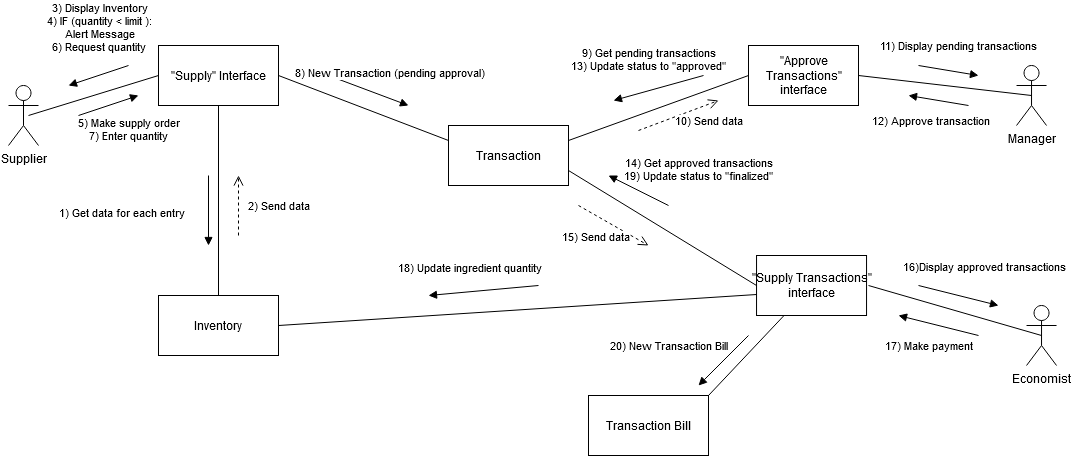

The diagram above was exported from draw.io. Its source (the exported page's mxGraphModel, read from the mxfile embedded in the PNG):
<mxGraphModel dx="1102" dy="583" grid="1" gridSize="10" guides="1" tooltips="1" connect="1" arrows="1" fold="1" page="1" pageScale="1" pageWidth="850" pageHeight="1100" math="0" shadow="0">
  <root>
    <mxCell id="0" />
    <mxCell id="1" parent="0" />
    <mxCell id="-AEX3xEtmCFgV7HEsbpR-1" value="Supplier" style="shape=umlActor;verticalLabelPosition=bottom;verticalAlign=top;html=1;outlineConnect=0;" vertex="1" parent="1">
      <mxGeometry x="70" y="170" width="30" height="60" as="geometry" />
    </mxCell>
    <mxCell id="-AEX3xEtmCFgV7HEsbpR-2" value="Transaction Bill" style="rounded=0;whiteSpace=wrap;html=1;" vertex="1" parent="1">
      <mxGeometry x="650" y="480" width="120" height="60" as="geometry" />
    </mxCell>
    <mxCell id="-AEX3xEtmCFgV7HEsbpR-3" value="Transaction" style="rounded=0;whiteSpace=wrap;html=1;" vertex="1" parent="1">
      <mxGeometry x="510" y="210" width="120" height="60" as="geometry" />
    </mxCell>
    <mxCell id="-AEX3xEtmCFgV7HEsbpR-4" value="Manager" style="shape=umlActor;verticalLabelPosition=bottom;verticalAlign=top;html=1;outlineConnect=0;" vertex="1" parent="1">
      <mxGeometry x="1078.04" y="150" width="30" height="60" as="geometry" />
    </mxCell>
    <mxCell id="-AEX3xEtmCFgV7HEsbpR-5" value="Economist" style="shape=umlActor;verticalLabelPosition=bottom;verticalAlign=top;html=1;outlineConnect=0;" vertex="1" parent="1">
      <mxGeometry x="1088.04" y="390" width="30" height="60" as="geometry" />
    </mxCell>
    <mxCell id="-AEX3xEtmCFgV7HEsbpR-6" value="&quot;Supply&quot; Interface" style="rounded=0;whiteSpace=wrap;html=1;" vertex="1" parent="1">
      <mxGeometry x="220" y="130" width="120" height="60" as="geometry" />
    </mxCell>
    <mxCell id="-AEX3xEtmCFgV7HEsbpR-7" value="&lt;div&gt;3) Display Inventory&lt;/div&gt;&lt;div&gt;4) IF (quantity &amp;lt; limit ):&lt;/div&gt;&lt;div&gt;Alert Message&lt;/div&gt;&lt;div&gt;6) Request quantity&lt;br&gt;&lt;/div&gt;" style="html=1;verticalAlign=bottom;endArrow=block;" edge="1" parent="1">
      <mxGeometry x="-0.2118" y="-18" width="80" relative="1" as="geometry">
        <mxPoint x="190" y="150" as="sourcePoint" />
        <mxPoint x="130" y="170" as="targetPoint" />
        <mxPoint as="offset" />
      </mxGeometry>
    </mxCell>
    <mxCell id="-AEX3xEtmCFgV7HEsbpR-8" value="&lt;div&gt;5) Make supply order&lt;br&gt;&lt;/div&gt;7) Enter quantity" style="html=1;verticalAlign=bottom;endArrow=block;" edge="1" parent="1">
      <mxGeometry x="0.2" y="-44" width="80" relative="1" as="geometry">
        <mxPoint x="140" y="200" as="sourcePoint" />
        <mxPoint x="200" y="180" as="targetPoint" />
        <mxPoint as="offset" />
      </mxGeometry>
    </mxCell>
    <mxCell id="-AEX3xEtmCFgV7HEsbpR-9" value="8) New Transaction (pending approval)" style="html=1;verticalAlign=bottom;endArrow=block;" edge="1" parent="1">
      <mxGeometry x="0.4118" y="15" width="80" relative="1" as="geometry">
        <mxPoint x="390" y="160" as="sourcePoint" />
        <mxPoint x="470" y="190" as="targetPoint" />
        <mxPoint as="offset" />
      </mxGeometry>
    </mxCell>
    <mxCell id="-AEX3xEtmCFgV7HEsbpR-10" value="&lt;div&gt;&quot;Approve&lt;/div&gt;&lt;div&gt;Transactions&quot; &lt;br&gt;&lt;/div&gt;&lt;div&gt;interface&lt;br&gt;&lt;/div&gt;" style="html=1;" vertex="1" parent="1">
      <mxGeometry x="810" y="130" width="110" height="60" as="geometry" />
    </mxCell>
    <mxCell id="-AEX3xEtmCFgV7HEsbpR-11" value="&lt;div&gt;9) Get pending transactions&lt;/div&gt;&lt;div&gt;13) Update status to &quot;approved&quot;&lt;br&gt;&lt;/div&gt;" style="html=1;verticalAlign=bottom;endArrow=block;" edge="1" parent="1">
      <mxGeometry x="0.1347" y="-15" width="80" relative="1" as="geometry">
        <mxPoint x="765" y="160" as="sourcePoint" />
        <mxPoint x="675" y="185" as="targetPoint" />
        <mxPoint as="offset" />
      </mxGeometry>
    </mxCell>
    <mxCell id="-AEX3xEtmCFgV7HEsbpR-12" value="10) Send data" style="html=1;verticalAlign=bottom;endArrow=open;dashed=1;endSize=8;" edge="1" parent="1">
      <mxGeometry x="0.5342" y="-25" relative="1" as="geometry">
        <mxPoint x="700" y="215" as="sourcePoint" />
        <mxPoint x="780" y="185" as="targetPoint" />
        <mxPoint x="-1" as="offset" />
      </mxGeometry>
    </mxCell>
    <mxCell id="-AEX3xEtmCFgV7HEsbpR-13" value="11) Display pending transactions" style="html=1;verticalAlign=bottom;endArrow=block;" edge="1" parent="1">
      <mxGeometry x="0.2432" y="16" width="80" relative="1" as="geometry">
        <mxPoint x="980" y="150" as="sourcePoint" />
        <mxPoint x="1040" y="160" as="targetPoint" />
        <mxPoint as="offset" />
      </mxGeometry>
    </mxCell>
    <mxCell id="-AEX3xEtmCFgV7HEsbpR-14" value="12) Approve transaction" style="html=1;verticalAlign=bottom;endArrow=block;" edge="1" parent="1">
      <mxGeometry x="0.0769" y="31" width="80" relative="1" as="geometry">
        <mxPoint x="1030" y="190" as="sourcePoint" />
        <mxPoint x="970" y="180" as="targetPoint" />
        <mxPoint as="offset" />
      </mxGeometry>
    </mxCell>
    <mxCell id="-AEX3xEtmCFgV7HEsbpR-15" value="&lt;div&gt;&quot;Supply Transactions&quot;&lt;/div&gt;&lt;div&gt;interface&lt;br&gt;&lt;/div&gt;" style="html=1;" vertex="1" parent="1">
      <mxGeometry x="818.04" y="340" width="110" height="60" as="geometry" />
    </mxCell>
    <mxCell id="-AEX3xEtmCFgV7HEsbpR-16" value="&lt;div&gt;14) Get approved transactions&lt;/div&gt;&lt;div&gt;19) Update status to &quot;finalized&quot;&lt;br&gt;&lt;/div&gt;" style="html=1;verticalAlign=bottom;endArrow=block;" edge="1" parent="1">
      <mxGeometry x="-1" y="-36" width="80" relative="1" as="geometry">
        <mxPoint x="730" y="290" as="sourcePoint" />
        <mxPoint x="670" y="260" as="targetPoint" />
        <mxPoint x="14" y="12" as="offset" />
      </mxGeometry>
    </mxCell>
    <mxCell id="-AEX3xEtmCFgV7HEsbpR-17" value="15) Send data" style="html=1;verticalAlign=bottom;endArrow=open;dashed=1;endSize=8;" edge="1" parent="1">
      <mxGeometry x="-0.1333" y="-27" relative="1" as="geometry">
        <mxPoint x="640" y="290" as="sourcePoint" />
        <mxPoint x="710" y="330" as="targetPoint" />
        <mxPoint as="offset" />
      </mxGeometry>
    </mxCell>
    <mxCell id="-AEX3xEtmCFgV7HEsbpR-18" value="16)Display approved transactions" style="html=1;verticalAlign=bottom;endArrow=block;" edge="1" parent="1">
      <mxGeometry x="0.5342" y="25" width="80" relative="1" as="geometry">
        <mxPoint x="980" y="370" as="sourcePoint" />
        <mxPoint x="1060" y="390" as="targetPoint" />
        <mxPoint x="-1" as="offset" />
      </mxGeometry>
    </mxCell>
    <mxCell id="-AEX3xEtmCFgV7HEsbpR-19" value="17) Make payment" style="html=1;verticalAlign=bottom;endArrow=block;" edge="1" parent="1">
      <mxGeometry x="0.0588" y="32" width="80" relative="1" as="geometry">
        <mxPoint x="1040" y="420" as="sourcePoint" />
        <mxPoint x="960" y="400" as="targetPoint" />
        <mxPoint as="offset" />
      </mxGeometry>
    </mxCell>
    <mxCell id="-AEX3xEtmCFgV7HEsbpR-20" value="20) New Transaction Bill" style="html=1;verticalAlign=bottom;endArrow=block;" edge="1" parent="1">
      <mxGeometry x="1" y="-42" width="80" relative="1" as="geometry">
        <mxPoint x="810" y="420" as="sourcePoint" />
        <mxPoint x="760" y="470" as="targetPoint" />
        <mxPoint y="-1" as="offset" />
      </mxGeometry>
    </mxCell>
    <mxCell id="-AEX3xEtmCFgV7HEsbpR-21" value="&lt;div&gt;Inventory&lt;br&gt;&lt;/div&gt;" style="rounded=0;whiteSpace=wrap;html=1;" vertex="1" parent="1">
      <mxGeometry x="220" y="380" width="120" height="60" as="geometry" />
    </mxCell>
    <mxCell id="-AEX3xEtmCFgV7HEsbpR-22" value="1) Get data for each entry" style="html=1;verticalAlign=bottom;endArrow=block;" edge="1" parent="1">
      <mxGeometry x="0.3415" y="-87" width="80" relative="1" as="geometry">
        <mxPoint x="270" y="260" as="sourcePoint" />
        <mxPoint x="270" y="330" as="targetPoint" />
        <mxPoint as="offset" />
      </mxGeometry>
    </mxCell>
    <mxCell id="-AEX3xEtmCFgV7HEsbpR-23" value="2) Send data" style="html=1;verticalAlign=bottom;endArrow=open;dashed=1;endSize=8;" edge="1" parent="1">
      <mxGeometry x="-0.3333" y="-40" relative="1" as="geometry">
        <mxPoint x="300" y="320" as="sourcePoint" />
        <mxPoint x="300" y="260" as="targetPoint" />
        <mxPoint as="offset" />
      </mxGeometry>
    </mxCell>
    <mxCell id="-AEX3xEtmCFgV7HEsbpR-24" value="18) Update ingredient quantity" style="html=1;verticalAlign=bottom;endArrow=block;" edge="1" parent="1">
      <mxGeometry x="0.238" y="-14" width="80" relative="1" as="geometry">
        <mxPoint x="600" y="370" as="sourcePoint" />
        <mxPoint x="490" y="380" as="targetPoint" />
        <mxPoint as="offset" />
      </mxGeometry>
    </mxCell>
    <mxCell id="-AEX3xEtmCFgV7HEsbpR-25" value="" style="endArrow=none;html=1;entryX=0.5;entryY=1;entryDx=0;entryDy=0;exitX=0.5;exitY=0;exitDx=0;exitDy=0;" edge="1" parent="1" source="-AEX3xEtmCFgV7HEsbpR-21" target="-AEX3xEtmCFgV7HEsbpR-6">
      <mxGeometry width="50" height="50" relative="1" as="geometry">
        <mxPoint x="290" y="370" as="sourcePoint" />
        <mxPoint x="290" y="220" as="targetPoint" />
      </mxGeometry>
    </mxCell>
    <mxCell id="-AEX3xEtmCFgV7HEsbpR-26" value="" style="endArrow=none;html=1;entryX=0;entryY=0.5;entryDx=0;entryDy=0;" edge="1" parent="1" target="-AEX3xEtmCFgV7HEsbpR-6">
      <mxGeometry width="50" height="50" relative="1" as="geometry">
        <mxPoint x="90" y="200" as="sourcePoint" />
        <mxPoint x="210" y="160" as="targetPoint" />
      </mxGeometry>
    </mxCell>
    <mxCell id="-AEX3xEtmCFgV7HEsbpR-27" value="" style="endArrow=none;html=1;exitX=1;exitY=0.5;exitDx=0;exitDy=0;entryX=0;entryY=0.25;entryDx=0;entryDy=0;" edge="1" parent="1" source="-AEX3xEtmCFgV7HEsbpR-6" target="-AEX3xEtmCFgV7HEsbpR-3">
      <mxGeometry width="50" height="50" relative="1" as="geometry">
        <mxPoint x="360" y="140" as="sourcePoint" />
        <mxPoint x="500" y="220" as="targetPoint" />
      </mxGeometry>
    </mxCell>
    <mxCell id="-AEX3xEtmCFgV7HEsbpR-28" value="" style="endArrow=none;html=1;entryX=0;entryY=0.65;entryDx=0;entryDy=0;entryPerimeter=0;exitX=1;exitY=0.5;exitDx=0;exitDy=0;" edge="1" parent="1" source="-AEX3xEtmCFgV7HEsbpR-21" target="-AEX3xEtmCFgV7HEsbpR-15">
      <mxGeometry width="50" height="50" relative="1" as="geometry">
        <mxPoint x="570" y="430" as="sourcePoint" />
        <mxPoint x="620" y="380" as="targetPoint" />
      </mxGeometry>
    </mxCell>
    <mxCell id="-AEX3xEtmCFgV7HEsbpR-29" value="" style="endArrow=none;html=1;exitX=1;exitY=0.25;exitDx=0;exitDy=0;entryX=0;entryY=0.5;entryDx=0;entryDy=0;" edge="1" parent="1" source="-AEX3xEtmCFgV7HEsbpR-3" target="-AEX3xEtmCFgV7HEsbpR-10">
      <mxGeometry width="50" height="50" relative="1" as="geometry">
        <mxPoint x="650" y="190" as="sourcePoint" />
        <mxPoint x="800" y="160" as="targetPoint" />
      </mxGeometry>
    </mxCell>
    <mxCell id="-AEX3xEtmCFgV7HEsbpR-30" value="" style="endArrow=none;html=1;entryX=0.5;entryY=0.5;entryDx=0;entryDy=0;entryPerimeter=0;exitX=1;exitY=0.5;exitDx=0;exitDy=0;" edge="1" parent="1" source="-AEX3xEtmCFgV7HEsbpR-10" target="-AEX3xEtmCFgV7HEsbpR-4">
      <mxGeometry width="50" height="50" relative="1" as="geometry">
        <mxPoint x="920" y="150" as="sourcePoint" />
        <mxPoint x="1110" y="210" as="targetPoint" />
      </mxGeometry>
    </mxCell>
    <mxCell id="-AEX3xEtmCFgV7HEsbpR-31" value="" style="endArrow=none;html=1;entryX=0.5;entryY=0.5;entryDx=0;entryDy=0;entryPerimeter=0;" edge="1" parent="1" target="-AEX3xEtmCFgV7HEsbpR-5">
      <mxGeometry width="50" height="50" relative="1" as="geometry">
        <mxPoint x="930" y="370" as="sourcePoint" />
        <mxPoint x="1120" y="420" as="targetPoint" />
      </mxGeometry>
    </mxCell>
    <mxCell id="-AEX3xEtmCFgV7HEsbpR-32" value="" style="endArrow=none;html=1;entryX=0.25;entryY=1;entryDx=0;entryDy=0;exitX=1;exitY=0;exitDx=0;exitDy=0;" edge="1" parent="1" source="-AEX3xEtmCFgV7HEsbpR-2" target="-AEX3xEtmCFgV7HEsbpR-15">
      <mxGeometry width="50" height="50" relative="1" as="geometry">
        <mxPoint x="790" y="460" as="sourcePoint" />
        <mxPoint x="840" y="410" as="targetPoint" />
      </mxGeometry>
    </mxCell>
    <mxCell id="-AEX3xEtmCFgV7HEsbpR-33" value="" style="endArrow=none;html=1;exitX=1;exitY=0.75;exitDx=0;exitDy=0;entryX=0;entryY=0.5;entryDx=0;entryDy=0;" edge="1" parent="1" source="-AEX3xEtmCFgV7HEsbpR-3" target="-AEX3xEtmCFgV7HEsbpR-15">
      <mxGeometry width="50" height="50" relative="1" as="geometry">
        <mxPoint x="640" y="270" as="sourcePoint" />
        <mxPoint x="760" y="350" as="targetPoint" />
      </mxGeometry>
    </mxCell>
  </root>
</mxGraphModel>